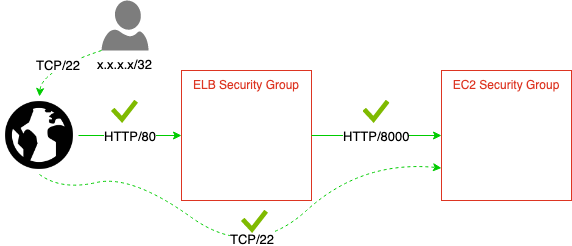

The diagram above was exported from draw.io. Its source (the exported page's mxGraphModel, read from the mxfile embedded in the PNG):
<mxGraphModel dx="1426" dy="796" grid="1" gridSize="10" guides="1" tooltips="1" connect="1" arrows="1" fold="1" page="1" pageScale="1" pageWidth="850" pageHeight="1100" math="0" shadow="0">
  <root>
    <mxCell id="0" />
    <mxCell id="1" parent="0" />
    <mxCell id="2" value="ELB Security Group" style="fillColor=none;strokeColor=#DD3522;verticalAlign=top;fontStyle=0;fontColor=#DD3522;" vertex="1" parent="1">
      <mxGeometry x="250" y="110" width="130" height="130" as="geometry" />
    </mxCell>
    <mxCell id="3" value="EC2 Security Group" style="fillColor=none;strokeColor=#DD3522;verticalAlign=top;fontStyle=0;fontColor=#DD3522;" vertex="1" parent="1">
      <mxGeometry x="510" y="110" width="130" height="130" as="geometry" />
    </mxCell>
    <mxCell id="4" value="HTTP/8000" style="endArrow=classic;html=1;exitX=1;exitY=0.5;exitDx=0;exitDy=0;entryX=0;entryY=0.5;entryDx=0;entryDy=0;fontSize=13;strokeColor=#00CC00;" edge="1" source="2" target="3" parent="1">
      <mxGeometry width="50" height="50" relative="1" as="geometry">
        <mxPoint x="435" y="310" as="sourcePoint" />
        <mxPoint x="485" y="260" as="targetPoint" />
      </mxGeometry>
    </mxCell>
    <mxCell id="5" value="" style="aspect=fixed;html=1;perimeter=none;align=center;shadow=0;dashed=0;image;fontSize=12;image=img/lib/mscae/Check.svg;" vertex="1" parent="1">
      <mxGeometry x="431.5" y="140" width="27" height="23" as="geometry" />
    </mxCell>
    <mxCell id="6" value="HTTP/80" style="edgeStyle=orthogonalEdgeStyle;rounded=0;orthogonalLoop=1;jettySize=auto;html=1;exitX=1;exitY=0.5;exitDx=0;exitDy=0;entryX=0;entryY=0.5;entryDx=0;entryDy=0;fontSize=13;strokeColor=#00CC00;" edge="1" source="7" target="2" parent="1">
      <mxGeometry relative="1" as="geometry" />
    </mxCell>
    <mxCell id="7" value="" style="shape=image;html=1;verticalAlign=top;verticalLabelPosition=bottom;labelBackgroundColor=#ffffff;imageAspect=0;aspect=fixed;image=https://cdn3.iconfinder.com/data/icons/wpzoom-developer-icon-set/500/59-128.png" vertex="1" parent="1">
      <mxGeometry x="69" y="136" width="78" height="78" as="geometry" />
    </mxCell>
    <mxCell id="8" value="" style="aspect=fixed;html=1;perimeter=none;align=center;shadow=0;dashed=0;image;fontSize=12;image=img/lib/mscae/Check.svg;" vertex="1" parent="1">
      <mxGeometry x="180" y="140" width="27" height="23" as="geometry" />
    </mxCell>
    <mxCell id="9" value="x.x.x.x/32" style="shadow=0;dashed=0;html=1;strokeColor=none;labelPosition=center;verticalLabelPosition=bottom;verticalAlign=top;align=center;shape=mxgraph.azure.user;fillColor=#7D7D7D;fontSize=13;" vertex="1" parent="1">
      <mxGeometry x="170" y="40" width="47" height="50" as="geometry" />
    </mxCell>
    <mxCell id="10" value="TCP/22" style="curved=1;endArrow=classic;html=1;fontSize=13;exitX=0;exitY=1;exitDx=0;exitDy=0;exitPerimeter=0;entryX=0.5;entryY=0;entryDx=0;entryDy=0;dashed=1;strokeColor=#00CC00;" edge="1" source="9" target="7" parent="1">
      <mxGeometry width="50" height="50" relative="1" as="geometry">
        <mxPoint x="60" y="110" as="sourcePoint" />
        <mxPoint x="110" y="60" as="targetPoint" />
        <Array as="points">
          <mxPoint x="110" y="110" />
        </Array>
      </mxGeometry>
    </mxCell>
    <mxCell id="11" value="&lt;font color=&quot;#000000&quot;&gt;TCP/22&lt;/font&gt;" style="curved=1;endArrow=classic;html=1;dashed=1;strokeColor=#00CC00;fontSize=13;fontColor=#66B2FF;exitX=0.5;exitY=1;exitDx=0;exitDy=0;entryX=0;entryY=0.75;entryDx=0;entryDy=0;" edge="1" source="7" target="3" parent="1">
      <mxGeometry x="0.1007" y="15" width="50" height="50" relative="1" as="geometry">
        <mxPoint x="90" y="300" as="sourcePoint" />
        <mxPoint x="140" y="250" as="targetPoint" />
        <Array as="points">
          <mxPoint x="130" y="230" />
          <mxPoint x="200" y="214" />
          <mxPoint x="320" y="300" />
          <mxPoint x="430" y="200" />
        </Array>
        <mxPoint as="offset" />
      </mxGeometry>
    </mxCell>
    <mxCell id="12" value="" style="aspect=fixed;html=1;perimeter=none;align=center;shadow=0;dashed=0;image;fontSize=12;image=img/lib/mscae/Check.svg;" vertex="1" parent="1">
      <mxGeometry x="310" y="250" width="27" height="23" as="geometry" />
    </mxCell>
  </root>
</mxGraphModel>